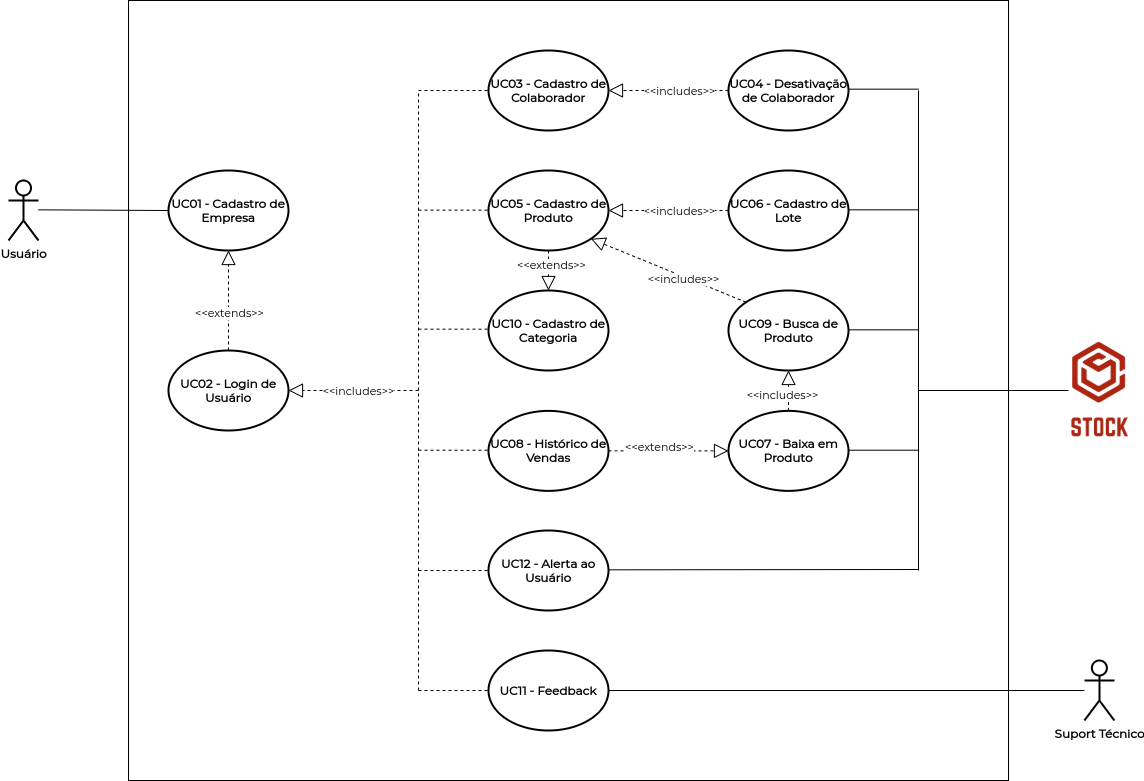

The diagram above was exported from draw.io. Its source (the exported page's mxGraphModel, read from the mxfile embedded in the PNG):
<mxGraphModel dx="868" dy="525" grid="1" gridSize="10" guides="1" tooltips="1" connect="1" arrows="1" fold="1" page="1" pageScale="1" pageWidth="1169" pageHeight="827" math="0" shadow="0">
  <root>
    <mxCell id="WIyWlLk6GJQsqaUBKTNV-0" />
    <mxCell id="WIyWlLk6GJQsqaUBKTNV-1" parent="WIyWlLk6GJQsqaUBKTNV-0" />
    <mxCell id="A31GjNzE1G11ld7FADGQ-65" value="" style="rounded=0;whiteSpace=wrap;html=1;" parent="WIyWlLk6GJQsqaUBKTNV-1" vertex="1">
      <mxGeometry x="144" y="30" width="880" height="780" as="geometry" />
    </mxCell>
    <mxCell id="A31GjNzE1G11ld7FADGQ-0" value="UC01 - Cadastro de Empresa" style="ellipse;whiteSpace=wrap;html=1;fontFamily=Montserrat;fontSource=https%3A%2F%2Ffonts.googleapis.com%2Fcss%3Ffamily%3DMontserrat;fontStyle=1;strokeWidth=2;" parent="WIyWlLk6GJQsqaUBKTNV-1" vertex="1">
      <mxGeometry x="184" y="200" width="120" height="80" as="geometry" />
    </mxCell>
    <mxCell id="A31GjNzE1G11ld7FADGQ-1" value="&lt;font data-font-src=&quot;https://fonts.googleapis.com/css?family=Montserrat&quot;&gt;UC02 - Login de Usuário&lt;/font&gt;" style="ellipse;whiteSpace=wrap;html=1;fontFamily=Montserrat;fontSource=https%3A%2F%2Ffonts.googleapis.com%2Fcss%3Ffamily%3DMontserrat;fontStyle=1;strokeWidth=2;" parent="WIyWlLk6GJQsqaUBKTNV-1" vertex="1">
      <mxGeometry x="184" y="380" width="120" height="80" as="geometry" />
    </mxCell>
    <mxCell id="A31GjNzE1G11ld7FADGQ-3" value="&lt;font face=&quot;Montserrat&quot;&gt;&lt;b&gt;UC03 - Cadastro de Colaborador&lt;/b&gt;&lt;/font&gt;" style="ellipse;whiteSpace=wrap;html=1;strokeWidth=2;" parent="WIyWlLk6GJQsqaUBKTNV-1" vertex="1">
      <mxGeometry x="504" y="80" width="120" height="80" as="geometry" />
    </mxCell>
    <mxCell id="A31GjNzE1G11ld7FADGQ-4" value="&lt;font face=&quot;Montserrat&quot;&gt;&lt;b&gt;UC04 - Desativação de Colaborador&lt;/b&gt;&lt;/font&gt;" style="ellipse;whiteSpace=wrap;html=1;strokeWidth=2;" parent="WIyWlLk6GJQsqaUBKTNV-1" vertex="1">
      <mxGeometry x="744" y="80" width="120" height="80" as="geometry" />
    </mxCell>
    <mxCell id="A31GjNzE1G11ld7FADGQ-5" value="&lt;font face=&quot;Montserrat&quot;&gt;&lt;b&gt;UC05 - Cadastro de Produto&lt;/b&gt;&lt;/font&gt;" style="ellipse;whiteSpace=wrap;html=1;strokeWidth=2;" parent="WIyWlLk6GJQsqaUBKTNV-1" vertex="1">
      <mxGeometry x="504" y="200" width="120" height="80" as="geometry" />
    </mxCell>
    <mxCell id="A31GjNzE1G11ld7FADGQ-6" value="&lt;font face=&quot;Montserrat&quot; data-font-src=&quot;https://fonts.googleapis.com/css?family=Montserrat&quot;&gt;&lt;b&gt;UC06 - Cadastro de Lote&lt;/b&gt;&lt;/font&gt;" style="ellipse;whiteSpace=wrap;html=1;strokeWidth=2;" parent="WIyWlLk6GJQsqaUBKTNV-1" vertex="1">
      <mxGeometry x="744" y="200" width="120" height="80" as="geometry" />
    </mxCell>
    <mxCell id="A31GjNzE1G11ld7FADGQ-7" value="&lt;font face=&quot;Montserrat&quot; data-font-src=&quot;https://fonts.googleapis.com/css?family=Montserrat&quot;&gt;&lt;b&gt;UC07 - Baixa em Produto&lt;/b&gt;&lt;/font&gt;" style="ellipse;whiteSpace=wrap;html=1;strokeWidth=2;" parent="WIyWlLk6GJQsqaUBKTNV-1" vertex="1">
      <mxGeometry x="744" y="440.37" width="120" height="80" as="geometry" />
    </mxCell>
    <mxCell id="A31GjNzE1G11ld7FADGQ-8" value="&lt;b&gt;&lt;font face=&quot;Montserrat&quot; data-font-src=&quot;https://fonts.googleapis.com/css?family=Montserrat&quot;&gt;UC12 - Alerta ao Usuário&lt;/font&gt;&lt;/b&gt;" style="ellipse;whiteSpace=wrap;html=1;strokeWidth=2;" parent="WIyWlLk6GJQsqaUBKTNV-1" vertex="1">
      <mxGeometry x="504" y="560" width="120" height="80" as="geometry" />
    </mxCell>
    <mxCell id="A31GjNzE1G11ld7FADGQ-9" value="&lt;font face=&quot;Montserrat&quot; data-font-src=&quot;https://fonts.googleapis.com/css?family=Montserrat&quot;&gt;&lt;b&gt;UC09 - Busca de Produto&lt;/b&gt;&lt;/font&gt;" style="ellipse;whiteSpace=wrap;html=1;strokeWidth=2;" parent="WIyWlLk6GJQsqaUBKTNV-1" vertex="1">
      <mxGeometry x="744" y="320" width="120" height="80" as="geometry" />
    </mxCell>
    <mxCell id="A31GjNzE1G11ld7FADGQ-10" value="&lt;font face=&quot;Montserrat&quot; data-font-src=&quot;https://fonts.googleapis.com/css?family=Montserrat&quot;&gt;&lt;b&gt;UC10 - Cadastro de Categoria&lt;/b&gt;&lt;/font&gt;" style="ellipse;whiteSpace=wrap;html=1;strokeWidth=2;" parent="WIyWlLk6GJQsqaUBKTNV-1" vertex="1">
      <mxGeometry x="504" y="320" width="120" height="80" as="geometry" />
    </mxCell>
    <mxCell id="A31GjNzE1G11ld7FADGQ-11" value="&lt;b&gt;&lt;font face=&quot;Montserrat&quot; data-font-src=&quot;https://fonts.googleapis.com/css?family=Montserrat&quot;&gt;UC08 - Histórico de Vendas&lt;/font&gt;&lt;/b&gt;" style="ellipse;whiteSpace=wrap;html=1;strokeWidth=2;" parent="WIyWlLk6GJQsqaUBKTNV-1" vertex="1">
      <mxGeometry x="504" y="440.37" width="120" height="80" as="geometry" />
    </mxCell>
    <mxCell id="A31GjNzE1G11ld7FADGQ-12" value="&lt;b style=&quot;font-family: &amp;#34;montserrat&amp;#34;&quot;&gt;UC11 - Feedback&lt;/b&gt;" style="ellipse;whiteSpace=wrap;html=1;strokeWidth=2;" parent="WIyWlLk6GJQsqaUBKTNV-1" vertex="1">
      <mxGeometry x="504" y="680" width="120" height="80" as="geometry" />
    </mxCell>
    <mxCell id="A31GjNzE1G11ld7FADGQ-13" value="&lt;font face=&quot;Montserrat&quot; data-font-src=&quot;https://fonts.googleapis.com/css?family=Montserrat&quot;&gt;&lt;b&gt;Usuário&lt;/b&gt;&lt;/font&gt;" style="shape=umlActor;verticalLabelPosition=bottom;verticalAlign=top;html=1;strokeWidth=2;" parent="WIyWlLk6GJQsqaUBKTNV-1" vertex="1">
      <mxGeometry x="24" y="210" width="30" height="60" as="geometry" />
    </mxCell>
    <mxCell id="A31GjNzE1G11ld7FADGQ-14" value="" style="shape=image;verticalLabelPosition=bottom;labelBackgroundColor=#ffffff;verticalAlign=top;aspect=fixed;imageAspect=0;image=data:image/png,(base64 omitted: 11360 chars);" parent="WIyWlLk6GJQsqaUBKTNV-1" vertex="1">
      <mxGeometry x="1084" y="370.37" width="61.75" height="99.26" as="geometry" />
    </mxCell>
    <mxCell id="A31GjNzE1G11ld7FADGQ-21" value="" style="group" parent="WIyWlLk6GJQsqaUBKTNV-1" vertex="1" connectable="0">
      <mxGeometry x="434" y="120" height="500" as="geometry" />
    </mxCell>
    <mxCell id="A31GjNzE1G11ld7FADGQ-19" value="" style="endArrow=block;dashed=1;endFill=0;endSize=12;html=1;entryX=1;entryY=0.5;entryDx=0;entryDy=0;" parent="A31GjNzE1G11ld7FADGQ-21" target="A31GjNzE1G11ld7FADGQ-1" edge="1">
      <mxGeometry width="50" height="50" relative="1" as="geometry">
        <mxPoint y="300" as="sourcePoint" />
        <mxPoint x="-70" y="440" as="targetPoint" />
        <Array as="points" />
      </mxGeometry>
    </mxCell>
    <mxCell id="A31GjNzE1G11ld7FADGQ-61" value="&lt;font face=&quot;Montserrat&quot;&gt;&amp;lt;&amp;lt;includes&amp;gt;&amp;gt;&lt;/font&gt;" style="edgeLabel;html=1;align=center;verticalAlign=middle;resizable=0;points=[];" parent="A31GjNzE1G11ld7FADGQ-19" vertex="1" connectable="0">
      <mxGeometry x="-0.2513" y="1" relative="1" as="geometry">
        <mxPoint x="-12" y="-1" as="offset" />
      </mxGeometry>
    </mxCell>
    <mxCell id="A31GjNzE1G11ld7FADGQ-20" value="" style="endArrow=none;dashed=1;html=1;" parent="A31GjNzE1G11ld7FADGQ-21" edge="1">
      <mxGeometry width="50" height="50" relative="1" as="geometry">
        <mxPoint y="600" as="sourcePoint" />
        <mxPoint as="targetPoint" />
      </mxGeometry>
    </mxCell>
    <mxCell id="A31GjNzE1G11ld7FADGQ-22" value="" style="endArrow=none;dashed=1;html=1;" parent="WIyWlLk6GJQsqaUBKTNV-1" edge="1">
      <mxGeometry width="50" height="50" relative="1" as="geometry">
        <mxPoint x="434" y="120" as="sourcePoint" />
        <mxPoint x="504" y="120" as="targetPoint" />
      </mxGeometry>
    </mxCell>
    <mxCell id="A31GjNzE1G11ld7FADGQ-23" value="" style="endArrow=none;dashed=1;html=1;" parent="WIyWlLk6GJQsqaUBKTNV-1" edge="1">
      <mxGeometry width="50" height="50" relative="1" as="geometry">
        <mxPoint x="434" y="239.63" as="sourcePoint" />
        <mxPoint x="504" y="239.63" as="targetPoint" />
      </mxGeometry>
    </mxCell>
    <mxCell id="A31GjNzE1G11ld7FADGQ-24" value="" style="endArrow=none;dashed=1;html=1;" parent="WIyWlLk6GJQsqaUBKTNV-1" edge="1">
      <mxGeometry width="50" height="50" relative="1" as="geometry">
        <mxPoint x="434" y="358.67" as="sourcePoint" />
        <mxPoint x="504" y="358.67" as="targetPoint" />
      </mxGeometry>
    </mxCell>
    <mxCell id="A31GjNzE1G11ld7FADGQ-25" value="" style="endArrow=none;dashed=1;html=1;" parent="WIyWlLk6GJQsqaUBKTNV-1" edge="1">
      <mxGeometry width="50" height="50" relative="1" as="geometry">
        <mxPoint x="434" y="479.70000000000005" as="sourcePoint" />
        <mxPoint x="504" y="479.70000000000005" as="targetPoint" />
      </mxGeometry>
    </mxCell>
    <mxCell id="A31GjNzE1G11ld7FADGQ-26" value="" style="endArrow=none;dashed=1;html=1;" parent="WIyWlLk6GJQsqaUBKTNV-1" edge="1">
      <mxGeometry width="50" height="50" relative="1" as="geometry">
        <mxPoint x="434" y="599.9999999999999" as="sourcePoint" />
        <mxPoint x="504" y="599.9999999999999" as="targetPoint" />
      </mxGeometry>
    </mxCell>
    <mxCell id="A31GjNzE1G11ld7FADGQ-27" value="" style="endArrow=block;dashed=1;endFill=0;endSize=12;html=1;entryX=1;entryY=0.5;entryDx=0;entryDy=0;exitX=0;exitY=0.5;exitDx=0;exitDy=0;" parent="WIyWlLk6GJQsqaUBKTNV-1" source="A31GjNzE1G11ld7FADGQ-4" target="A31GjNzE1G11ld7FADGQ-3" edge="1">
      <mxGeometry width="50" height="50" relative="1" as="geometry">
        <mxPoint x="724" y="180" as="sourcePoint" />
        <mxPoint x="734" y="119" as="targetPoint" />
      </mxGeometry>
    </mxCell>
    <mxCell id="A31GjNzE1G11ld7FADGQ-34" value="&lt;font face=&quot;Montserrat&quot; data-font-src=&quot;https://fonts.googleapis.com/css?family=Montserrat&quot;&gt;&amp;lt;&amp;lt;includes&amp;gt;&amp;gt;&lt;/font&gt;" style="edgeLabel;html=1;align=center;verticalAlign=middle;resizable=0;points=[];" parent="A31GjNzE1G11ld7FADGQ-27" vertex="1" connectable="0">
      <mxGeometry x="-0.2667" y="1" relative="1" as="geometry">
        <mxPoint x="-6" y="-1" as="offset" />
      </mxGeometry>
    </mxCell>
    <mxCell id="A31GjNzE1G11ld7FADGQ-31" value="" style="endArrow=none;dashed=1;html=1;" parent="WIyWlLk6GJQsqaUBKTNV-1" edge="1">
      <mxGeometry width="50" height="50" relative="1" as="geometry">
        <mxPoint x="434" y="720" as="sourcePoint" />
        <mxPoint x="504" y="720" as="targetPoint" />
      </mxGeometry>
    </mxCell>
    <mxCell id="A31GjNzE1G11ld7FADGQ-33" value="" style="endArrow=block;dashed=1;endFill=0;endSize=12;html=1;entryX=0;entryY=0.5;entryDx=0;entryDy=0;exitX=1;exitY=0.5;exitDx=0;exitDy=0;" parent="WIyWlLk6GJQsqaUBKTNV-1" source="A31GjNzE1G11ld7FADGQ-11" target="A31GjNzE1G11ld7FADGQ-7" edge="1">
      <mxGeometry width="160" relative="1" as="geometry">
        <mxPoint x="624" y="600" as="sourcePoint" />
        <mxPoint x="824" y="570" as="targetPoint" />
        <Array as="points" />
      </mxGeometry>
    </mxCell>
    <mxCell id="A31GjNzE1G11ld7FADGQ-46" value="&lt;font face=&quot;Montserrat&quot; data-font-src=&quot;https://fonts.googleapis.com/css?family=Montserrat&quot;&gt;&amp;lt;&amp;lt;extends&amp;gt;&amp;gt;&lt;/font&gt;" style="edgeLabel;html=1;align=center;verticalAlign=middle;resizable=0;points=[];" parent="A31GjNzE1G11ld7FADGQ-33" vertex="1" connectable="0">
      <mxGeometry x="-0.4248" y="4" relative="1" as="geometry">
        <mxPoint x="15.33" as="offset" />
      </mxGeometry>
    </mxCell>
    <mxCell id="A31GjNzE1G11ld7FADGQ-35" value="" style="endArrow=block;dashed=1;endFill=0;endSize=12;html=1;entryX=1;entryY=0.5;entryDx=0;entryDy=0;exitX=0;exitY=0.5;exitDx=0;exitDy=0;" parent="WIyWlLk6GJQsqaUBKTNV-1" source="A31GjNzE1G11ld7FADGQ-6" target="A31GjNzE1G11ld7FADGQ-5" edge="1">
      <mxGeometry width="50" height="50" relative="1" as="geometry">
        <mxPoint x="754" y="210" as="sourcePoint" />
        <mxPoint x="634" y="210" as="targetPoint" />
      </mxGeometry>
    </mxCell>
    <mxCell id="A31GjNzE1G11ld7FADGQ-36" value="&lt;font face=&quot;Montserrat&quot; data-font-src=&quot;https://fonts.googleapis.com/css?family=Montserrat&quot;&gt;&amp;lt;&amp;lt;includes&amp;gt;&amp;gt;&lt;/font&gt;" style="edgeLabel;html=1;align=center;verticalAlign=middle;resizable=0;points=[];" parent="A31GjNzE1G11ld7FADGQ-35" vertex="1" connectable="0">
      <mxGeometry x="-0.2667" y="1" relative="1" as="geometry">
        <mxPoint x="-6" y="-1" as="offset" />
      </mxGeometry>
    </mxCell>
    <mxCell id="A31GjNzE1G11ld7FADGQ-37" value="" style="endArrow=block;dashed=1;endFill=0;endSize=12;html=1;entryX=1;entryY=1;entryDx=0;entryDy=0;exitX=0;exitY=0;exitDx=0;exitDy=0;" parent="WIyWlLk6GJQsqaUBKTNV-1" source="A31GjNzE1G11ld7FADGQ-9" target="A31GjNzE1G11ld7FADGQ-5" edge="1">
      <mxGeometry width="50" height="50" relative="1" as="geometry">
        <mxPoint x="764" y="140" as="sourcePoint" />
        <mxPoint x="644" y="140" as="targetPoint" />
      </mxGeometry>
    </mxCell>
    <mxCell id="A31GjNzE1G11ld7FADGQ-38" value="&lt;font face=&quot;Montserrat&quot; data-font-src=&quot;https://fonts.googleapis.com/css?family=Montserrat&quot;&gt;&amp;lt;&amp;lt;includes&amp;gt;&amp;gt;&lt;/font&gt;" style="edgeLabel;html=1;align=center;verticalAlign=middle;resizable=0;points=[];" parent="A31GjNzE1G11ld7FADGQ-37" vertex="1" connectable="0">
      <mxGeometry x="-0.2667" y="1" relative="1" as="geometry">
        <mxPoint x="-6" y="-1" as="offset" />
      </mxGeometry>
    </mxCell>
    <mxCell id="A31GjNzE1G11ld7FADGQ-39" value="" style="endArrow=block;dashed=1;endFill=0;endSize=12;html=1;entryX=0.5;entryY=1;entryDx=0;entryDy=0;exitX=0.5;exitY=0;exitDx=0;exitDy=0;" parent="WIyWlLk6GJQsqaUBKTNV-1" source="A31GjNzE1G11ld7FADGQ-7" target="A31GjNzE1G11ld7FADGQ-9" edge="1">
      <mxGeometry width="50" height="50" relative="1" as="geometry">
        <mxPoint x="774" y="150" as="sourcePoint" />
        <mxPoint x="654" y="150" as="targetPoint" />
      </mxGeometry>
    </mxCell>
    <mxCell id="A31GjNzE1G11ld7FADGQ-40" value="&lt;font face=&quot;Montserrat&quot; data-font-src=&quot;https://fonts.googleapis.com/css?family=Montserrat&quot;&gt;&amp;lt;&amp;lt;includes&amp;gt;&amp;gt;&lt;/font&gt;" style="edgeLabel;html=1;align=center;verticalAlign=middle;resizable=0;points=[];" parent="A31GjNzE1G11ld7FADGQ-39" vertex="1" connectable="0">
      <mxGeometry x="-0.2667" y="1" relative="1" as="geometry">
        <mxPoint x="-6" y="-1" as="offset" />
      </mxGeometry>
    </mxCell>
    <mxCell id="A31GjNzE1G11ld7FADGQ-41" value="" style="endArrow=block;dashed=1;endFill=0;endSize=12;html=1;entryX=0.5;entryY=1;entryDx=0;entryDy=0;exitX=0.5;exitY=0;exitDx=0;exitDy=0;" parent="WIyWlLk6GJQsqaUBKTNV-1" source="A31GjNzE1G11ld7FADGQ-1" target="A31GjNzE1G11ld7FADGQ-0" edge="1">
      <mxGeometry width="50" height="50" relative="1" as="geometry">
        <mxPoint x="974" y="370" as="sourcePoint" />
        <mxPoint x="874" y="370" as="targetPoint" />
      </mxGeometry>
    </mxCell>
    <mxCell id="A31GjNzE1G11ld7FADGQ-42" value="&lt;font face=&quot;Montserrat&quot; data-font-src=&quot;https://fonts.googleapis.com/css?family=Montserrat&quot;&gt;&amp;lt;&amp;lt;extends&amp;gt;&amp;gt;&lt;/font&gt;" style="edgeLabel;html=1;align=center;verticalAlign=middle;resizable=0;points=[];" parent="A31GjNzE1G11ld7FADGQ-41" vertex="1" connectable="0">
      <mxGeometry x="-0.2667" y="1" relative="1" as="geometry">
        <mxPoint x="1" y="-1" as="offset" />
      </mxGeometry>
    </mxCell>
    <mxCell id="A31GjNzE1G11ld7FADGQ-43" value="" style="endArrow=block;dashed=1;endFill=0;endSize=12;html=1;entryX=0.5;entryY=0;entryDx=0;entryDy=0;exitX=0.5;exitY=1;exitDx=0;exitDy=0;" parent="WIyWlLk6GJQsqaUBKTNV-1" source="A31GjNzE1G11ld7FADGQ-5" target="A31GjNzE1G11ld7FADGQ-10" edge="1">
      <mxGeometry width="50" height="50" relative="1" as="geometry">
        <mxPoint x="254" y="390" as="sourcePoint" />
        <mxPoint x="254" y="290" as="targetPoint" />
      </mxGeometry>
    </mxCell>
    <mxCell id="A31GjNzE1G11ld7FADGQ-44" value="&lt;font face=&quot;Montserrat&quot; data-font-src=&quot;https://fonts.googleapis.com/css?family=Montserrat&quot;&gt;&amp;lt;&amp;lt;extends&amp;gt;&amp;gt;&lt;/font&gt;" style="edgeLabel;html=1;align=center;verticalAlign=middle;resizable=0;points=[];" parent="A31GjNzE1G11ld7FADGQ-43" vertex="1" connectable="0">
      <mxGeometry x="-0.2667" y="1" relative="1" as="geometry">
        <mxPoint x="1" y="-1" as="offset" />
      </mxGeometry>
    </mxCell>
    <mxCell id="A31GjNzE1G11ld7FADGQ-47" value="&lt;font face=&quot;Montserrat&quot; data-font-src=&quot;https://fonts.googleapis.com/css?family=Montserrat&quot;&gt;&lt;b&gt;Suport Técnico&lt;/b&gt;&lt;/font&gt;" style="shape=umlActor;verticalLabelPosition=bottom;verticalAlign=top;html=1;strokeWidth=2;" parent="WIyWlLk6GJQsqaUBKTNV-1" vertex="1">
      <mxGeometry x="1099.88" y="690" width="30" height="60" as="geometry" />
    </mxCell>
    <mxCell id="A31GjNzE1G11ld7FADGQ-49" value="" style="endArrow=none;html=1;" parent="WIyWlLk6GJQsqaUBKTNV-1" edge="1">
      <mxGeometry width="50" height="50" relative="1" as="geometry">
        <mxPoint x="934" y="600" as="sourcePoint" />
        <mxPoint x="934" y="120" as="targetPoint" />
      </mxGeometry>
    </mxCell>
    <mxCell id="A31GjNzE1G11ld7FADGQ-50" value="" style="endArrow=none;html=1;" parent="WIyWlLk6GJQsqaUBKTNV-1" edge="1">
      <mxGeometry width="50" height="50" relative="1" as="geometry">
        <mxPoint x="864" y="118.66999999999999" as="sourcePoint" />
        <mxPoint x="934" y="118.66999999999999" as="targetPoint" />
      </mxGeometry>
    </mxCell>
    <mxCell id="A31GjNzE1G11ld7FADGQ-51" value="" style="endArrow=none;html=1;" parent="WIyWlLk6GJQsqaUBKTNV-1" edge="1">
      <mxGeometry width="50" height="50" relative="1" as="geometry">
        <mxPoint x="864" y="239.3300000000001" as="sourcePoint" />
        <mxPoint x="934" y="239.3300000000001" as="targetPoint" />
      </mxGeometry>
    </mxCell>
    <mxCell id="A31GjNzE1G11ld7FADGQ-52" value="" style="endArrow=none;html=1;" parent="WIyWlLk6GJQsqaUBKTNV-1" edge="1">
      <mxGeometry width="50" height="50" relative="1" as="geometry">
        <mxPoint x="864" y="359.3300000000001" as="sourcePoint" />
        <mxPoint x="934" y="359.3300000000001" as="targetPoint" />
      </mxGeometry>
    </mxCell>
    <mxCell id="A31GjNzE1G11ld7FADGQ-53" value="" style="endArrow=none;html=1;" parent="WIyWlLk6GJQsqaUBKTNV-1" edge="1">
      <mxGeometry width="50" height="50" relative="1" as="geometry">
        <mxPoint x="864" y="479.70000000000005" as="sourcePoint" />
        <mxPoint x="934" y="479.70000000000005" as="targetPoint" />
      </mxGeometry>
    </mxCell>
    <mxCell id="A31GjNzE1G11ld7FADGQ-54" value="" style="endArrow=none;html=1;" parent="WIyWlLk6GJQsqaUBKTNV-1" edge="1">
      <mxGeometry width="50" height="50" relative="1" as="geometry">
        <mxPoint x="624" y="599.33" as="sourcePoint" />
        <mxPoint x="934" y="599" as="targetPoint" />
      </mxGeometry>
    </mxCell>
    <mxCell id="A31GjNzE1G11ld7FADGQ-56" value="" style="endArrow=none;html=1;" parent="WIyWlLk6GJQsqaUBKTNV-1" target="A31GjNzE1G11ld7FADGQ-14" edge="1">
      <mxGeometry width="50" height="50" relative="1" as="geometry">
        <mxPoint x="934" y="420" as="sourcePoint" />
        <mxPoint x="1094" y="420" as="targetPoint" />
        <Array as="points" />
      </mxGeometry>
    </mxCell>
    <mxCell id="A31GjNzE1G11ld7FADGQ-59" value="" style="endArrow=none;html=1;" parent="WIyWlLk6GJQsqaUBKTNV-1" source="A31GjNzE1G11ld7FADGQ-12" target="A31GjNzE1G11ld7FADGQ-47" edge="1">
      <mxGeometry width="50" height="50" relative="1" as="geometry">
        <mxPoint x="944" y="430" as="sourcePoint" />
        <mxPoint x="1134" y="429.9999999999998" as="targetPoint" />
        <Array as="points" />
      </mxGeometry>
    </mxCell>
    <mxCell id="A31GjNzE1G11ld7FADGQ-64" value="" style="endArrow=none;html=1;entryX=0;entryY=0.5;entryDx=0;entryDy=0;" parent="WIyWlLk6GJQsqaUBKTNV-1" target="A31GjNzE1G11ld7FADGQ-0" edge="1">
      <mxGeometry width="50" height="50" relative="1" as="geometry">
        <mxPoint x="54" y="239.33000000000004" as="sourcePoint" />
        <mxPoint x="204" y="239.3299999999998" as="targetPoint" />
        <Array as="points" />
      </mxGeometry>
    </mxCell>
  </root>
</mxGraphModel>